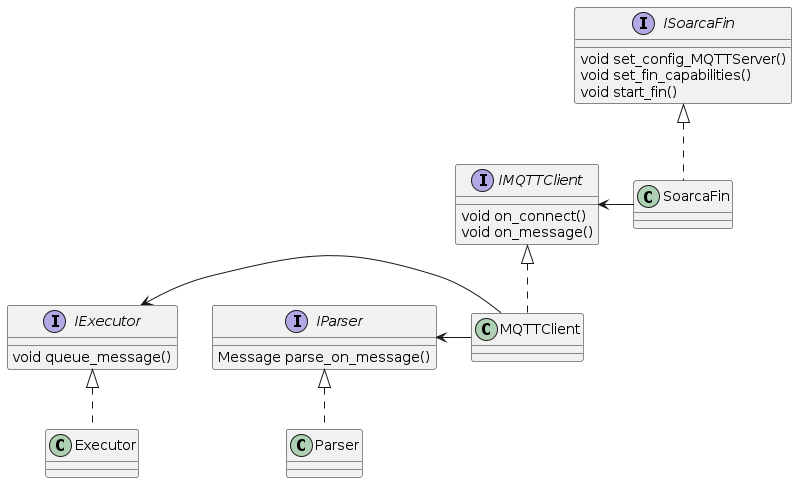

The diagram above was rendered by PlantUML. Its source (embedded in the PNG):
@startuml Soarca Fin

interface IParser {
 Message parse_on_message()
}

interface IMQTTClient {
 void on_connect()
 void on_message()
}

interface ISoarcaFin {
 void set_config_MQTTServer()
 void set_fin_capabilities()
 void start_fin()
}

interface IExecutor {
 void queue_message()
}


class SoarcaFin
class MQTTClient
class Parser
class Executor

ISoarcaFin <|.. SoarcaFin
IMQTTClient <|.. MQTTClient
IParser <|.. Parser
IExecutor <|.. Executor

IMQTTClient <- SoarcaFin
IExecutor <- MQTTClient
IParser <-MQTTClient

@enduml